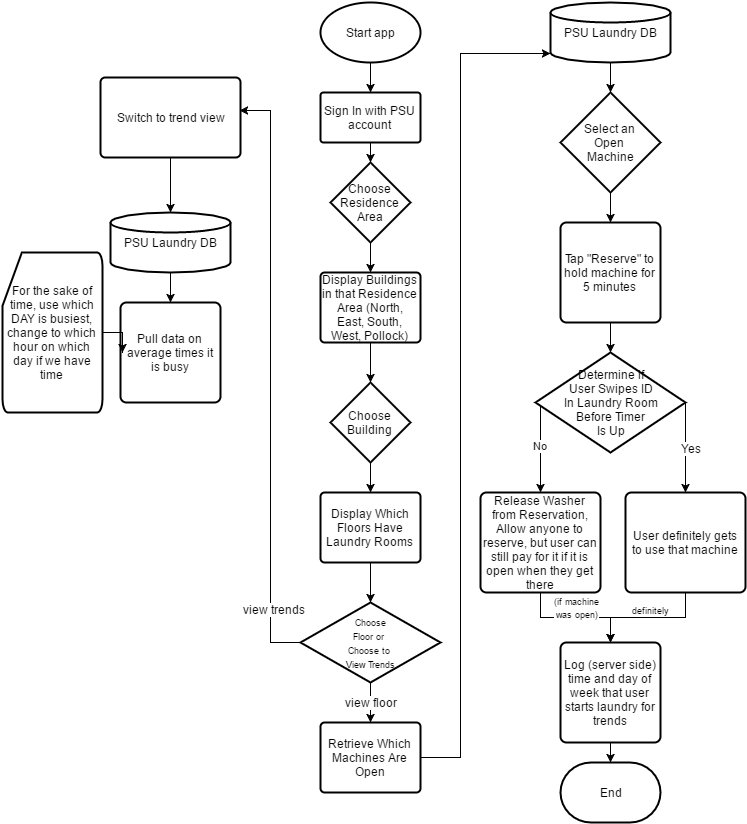

The diagram above was exported from draw.io. Its source (the exported page's mxGraphModel, read from the mxfile embedded in the PNG):
<mxGraphModel dx="1426" dy="825" grid="1" gridSize="10" guides="1" tooltips="1" connect="1" arrows="1" fold="1" page="1" pageScale="1" pageWidth="850" pageHeight="1100" math="0" shadow="0">
  <root>
    <mxCell id="0" />
    <mxCell id="1" parent="0" />
    <mxCell id="1e699dccd584af7b-2" value="Start app" style="strokeWidth=2;html=1;shape=mxgraph.flowchart.start_1;whiteSpace=wrap;" vertex="1" parent="1">
      <mxGeometry x="372" y="140" width="100" height="60" as="geometry" />
    </mxCell>
    <mxCell id="625644617aa94b04-22" style="edgeStyle=orthogonalEdgeStyle;rounded=0;html=1;jettySize=auto;orthogonalLoop=1;" edge="1" parent="1" source="1e699dccd584af7b-4" target="625644617aa94b04-21">
      <mxGeometry relative="1" as="geometry" />
    </mxCell>
    <mxCell id="1e699dccd584af7b-4" value="PSU Laundry DB" style="strokeWidth=2;html=1;shape=mxgraph.flowchart.database;whiteSpace=wrap;" vertex="1" parent="1">
      <mxGeometry x="602" y="140" width="120" height="60" as="geometry" />
    </mxCell>
    <mxCell id="625644617aa94b04-10" style="edgeStyle=orthogonalEdgeStyle;rounded=0;html=1;jettySize=auto;orthogonalLoop=1;" edge="1" parent="1" source="1e699dccd584af7b-6" target="625644617aa94b04-8">
      <mxGeometry relative="1" as="geometry" />
    </mxCell>
    <mxCell id="1e699dccd584af7b-6" value="Sign In with PSU account" style="strokeWidth=2;html=1;shape=mxgraph.flowchart.process;whiteSpace=wrap;" vertex="1" parent="1">
      <mxGeometry x="372" y="230" width="100" height="50" as="geometry" />
    </mxCell>
    <mxCell id="1e699dccd584af7b-8" style="edgeStyle=orthogonalEdgeStyle;rounded=0;html=1;jettySize=auto;orthogonalLoop=1;" edge="1" parent="1" source="1e699dccd584af7b-2" target="1e699dccd584af7b-6">
      <mxGeometry relative="1" as="geometry" />
    </mxCell>
    <mxCell id="625644617aa94b04-6" style="edgeStyle=orthogonalEdgeStyle;rounded=0;html=1;jettySize=auto;orthogonalLoop=1;" edge="1" parent="1" source="1e699dccd584af7b-10" target="625644617aa94b04-5">
      <mxGeometry relative="1" as="geometry" />
    </mxCell>
    <mxCell id="1e699dccd584af7b-10" value="Display Which Floors Have Laundry Rooms" style="strokeWidth=2;html=1;shape=mxgraph.flowchart.process;whiteSpace=wrap;" vertex="1" parent="1">
      <mxGeometry x="372" y="630" width="100" height="70" as="geometry" />
    </mxCell>
    <mxCell id="625644617aa94b04-19" style="edgeStyle=orthogonalEdgeStyle;rounded=0;html=1;jettySize=auto;orthogonalLoop=1;" edge="1" parent="1" source="625644617aa94b04-5" target="625644617aa94b04-11">
      <mxGeometry relative="1" as="geometry" />
    </mxCell>
    <mxCell id="625644617aa94b04-30" value="view floor" style="text;html=1;resizable=0;points=[];align=center;verticalAlign=middle;labelBackgroundColor=#ffffff;" vertex="1" connectable="0" parent="625644617aa94b04-19">
      <mxGeometry x="-0.05" relative="1" as="geometry">
        <mxPoint as="offset" />
      </mxGeometry>
    </mxCell>
    <mxCell id="625644617aa94b04-32" style="edgeStyle=orthogonalEdgeStyle;rounded=0;html=1;entryX=0.993;entryY=0.413;entryPerimeter=0;jettySize=auto;orthogonalLoop=1;" edge="1" parent="1" source="625644617aa94b04-5" target="625644617aa94b04-31">
      <mxGeometry relative="1" as="geometry" />
    </mxCell>
    <mxCell id="625644617aa94b04-33" value="view trends" style="text;html=1;resizable=0;points=[];align=center;verticalAlign=middle;labelBackgroundColor=#ffffff;" vertex="1" connectable="0" parent="625644617aa94b04-32">
      <mxGeometry x="-0.7832" y="-3" relative="1" as="geometry">
        <mxPoint as="offset" />
      </mxGeometry>
    </mxCell>
    <mxCell id="625644617aa94b04-5" value="&lt;font style=&quot;font-size: 9px&quot;&gt;Choose&lt;br&gt;Floor or &lt;br&gt;Choose to &lt;br&gt;View Trends&lt;/font&gt;" style="strokeWidth=2;html=1;shape=mxgraph.flowchart.decision;whiteSpace=wrap;" vertex="1" parent="1">
      <mxGeometry x="352" y="740" width="140" height="80" as="geometry" />
    </mxCell>
    <mxCell id="625644617aa94b04-16" style="edgeStyle=orthogonalEdgeStyle;rounded=0;html=1;jettySize=auto;orthogonalLoop=1;" edge="1" parent="1" source="625644617aa94b04-7" target="1e699dccd584af7b-7">
      <mxGeometry relative="1" as="geometry" />
    </mxCell>
    <mxCell id="625644617aa94b04-7" value="Display Buildings in that Residence Area (North, East, South, West, Pollock)" style="strokeWidth=2;html=1;shape=mxgraph.flowchart.process;whiteSpace=wrap;" vertex="1" parent="1">
      <mxGeometry x="372" y="410" width="100" height="70" as="geometry" />
    </mxCell>
    <mxCell id="625644617aa94b04-14" style="edgeStyle=orthogonalEdgeStyle;rounded=0;html=1;jettySize=auto;orthogonalLoop=1;" edge="1" parent="1" source="625644617aa94b04-8" target="625644617aa94b04-7">
      <mxGeometry relative="1" as="geometry" />
    </mxCell>
    <mxCell id="625644617aa94b04-8" value="Choose Residence Area" style="strokeWidth=2;html=1;shape=mxgraph.flowchart.decision;whiteSpace=wrap;" vertex="1" parent="1">
      <mxGeometry x="382" y="300" width="80" height="80" as="geometry" />
    </mxCell>
    <mxCell id="625644617aa94b04-20" style="edgeStyle=orthogonalEdgeStyle;rounded=0;html=1;entryX=0;entryY=0.85;entryPerimeter=0;jettySize=auto;orthogonalLoop=1;" edge="1" parent="1" source="625644617aa94b04-11" target="1e699dccd584af7b-4">
      <mxGeometry relative="1" as="geometry">
        <Array as="points">
          <mxPoint x="512" y="895" />
          <mxPoint x="512" y="191" />
        </Array>
      </mxGeometry>
    </mxCell>
    <mxCell id="625644617aa94b04-11" value="Retrieve Which Machines Are Open" style="strokeWidth=2;html=1;shape=mxgraph.flowchart.process;whiteSpace=wrap;" vertex="1" parent="1">
      <mxGeometry x="372" y="860" width="100" height="70" as="geometry" />
    </mxCell>
    <mxCell id="625644617aa94b04-18" style="edgeStyle=orthogonalEdgeStyle;rounded=0;html=1;jettySize=auto;orthogonalLoop=1;" edge="1" parent="1" source="1e699dccd584af7b-7" target="1e699dccd584af7b-10">
      <mxGeometry relative="1" as="geometry" />
    </mxCell>
    <mxCell id="1e699dccd584af7b-7" value="Choose Building" style="strokeWidth=2;html=1;shape=mxgraph.flowchart.decision;whiteSpace=wrap;" vertex="1" parent="1">
      <mxGeometry x="382" y="520" width="80" height="80" as="geometry" />
    </mxCell>
    <mxCell id="625644617aa94b04-24" style="edgeStyle=orthogonalEdgeStyle;rounded=0;html=1;jettySize=auto;orthogonalLoop=1;" edge="1" parent="1" source="625644617aa94b04-21" target="625644617aa94b04-23">
      <mxGeometry relative="1" as="geometry" />
    </mxCell>
    <mxCell id="625644617aa94b04-21" value="Select an &lt;br&gt;Open &lt;br&gt;Machine" style="strokeWidth=2;html=1;shape=mxgraph.flowchart.decision;whiteSpace=wrap;" vertex="1" parent="1">
      <mxGeometry x="612" y="230" width="100" height="100" as="geometry" />
    </mxCell>
    <mxCell id="625644617aa94b04-2" style="edgeStyle=orthogonalEdgeStyle;rounded=0;html=1;jettySize=auto;orthogonalLoop=1;" edge="1" parent="1" source="625644617aa94b04-23" target="625644617aa94b04-1">
      <mxGeometry relative="1" as="geometry" />
    </mxCell>
    <mxCell id="625644617aa94b04-23" value="Tap &quot;Reserve&quot; to hold machine for 5 minutes" style="strokeWidth=2;html=1;shape=mxgraph.flowchart.process;whiteSpace=wrap;" vertex="1" parent="1">
      <mxGeometry x="612" y="360" width="100" height="100" as="geometry" />
    </mxCell>
    <mxCell id="625644617aa94b04-9" value="No" style="edgeStyle=orthogonalEdgeStyle;rounded=0;html=1;exitX=0;exitY=0.5;exitPerimeter=0;jettySize=auto;orthogonalLoop=1;" edge="1" parent="1" source="625644617aa94b04-1" target="625644617aa94b04-3">
      <mxGeometry relative="1" as="geometry">
        <Array as="points">
          <mxPoint x="592" y="540" />
        </Array>
      </mxGeometry>
    </mxCell>
    <mxCell id="625644617aa94b04-13" style="edgeStyle=orthogonalEdgeStyle;rounded=0;html=1;exitX=1;exitY=0.5;exitPerimeter=0;jettySize=auto;orthogonalLoop=1;" edge="1" parent="1" source="625644617aa94b04-1" target="625644617aa94b04-12">
      <mxGeometry relative="1" as="geometry">
        <Array as="points">
          <mxPoint x="737" y="580" />
          <mxPoint x="737" y="580" />
        </Array>
      </mxGeometry>
    </mxCell>
    <mxCell id="625644617aa94b04-15" value="Yes" style="text;html=1;resizable=0;points=[];align=center;verticalAlign=middle;labelBackgroundColor=#ffffff;" vertex="1" connectable="0" parent="625644617aa94b04-13">
      <mxGeometry y="5" relative="1" as="geometry">
        <mxPoint as="offset" />
      </mxGeometry>
    </mxCell>
    <mxCell id="625644617aa94b04-1" value="Determine if&lt;br&gt;User Swipes ID&lt;br&gt;In Laundry Room&lt;br&gt;Before Timer&lt;br&gt;Is Up" style="strokeWidth=2;html=1;shape=mxgraph.flowchart.decision;whiteSpace=wrap;" vertex="1" parent="1">
      <mxGeometry x="587" y="490" width="150" height="100" as="geometry" />
    </mxCell>
    <mxCell id="625644617aa94b04-25" value="&lt;font style=&quot;font-size: 9px&quot;&gt;(if machine&lt;br&gt;was open)&lt;/font&gt;" style="edgeStyle=orthogonalEdgeStyle;rounded=0;html=1;jettySize=auto;orthogonalLoop=1;" edge="1" parent="1" source="625644617aa94b04-3" target="625644617aa94b04-17">
      <mxGeometry x="0.0177" y="10" relative="1" as="geometry">
        <mxPoint as="offset" />
      </mxGeometry>
    </mxCell>
    <mxCell id="625644617aa94b04-3" value="Release Washer from Reservation, Allow anyone to reserve, but user can still pay for it if it is open when they get there" style="strokeWidth=2;html=1;shape=mxgraph.flowchart.process;whiteSpace=wrap;" vertex="1" parent="1">
      <mxGeometry x="532" y="630" width="120" height="100" as="geometry" />
    </mxCell>
    <mxCell id="625644617aa94b04-26" style="edgeStyle=orthogonalEdgeStyle;rounded=0;html=1;jettySize=auto;orthogonalLoop=1;" edge="1" parent="1" source="625644617aa94b04-12" target="625644617aa94b04-17">
      <mxGeometry relative="1" as="geometry" />
    </mxCell>
    <mxCell id="625644617aa94b04-27" value="&lt;font style=&quot;font-size: 9px&quot;&gt;definitely&lt;/font&gt;" style="text;html=1;resizable=0;points=[];align=center;verticalAlign=middle;labelBackgroundColor=#ffffff;" vertex="1" connectable="0" parent="625644617aa94b04-26">
      <mxGeometry x="-0.2" y="3" relative="1" as="geometry">
        <mxPoint x="-10" y="-12" as="offset" />
      </mxGeometry>
    </mxCell>
    <mxCell id="625644617aa94b04-12" value="User definitely gets to use that machine" style="strokeWidth=2;html=1;shape=mxgraph.flowchart.process;whiteSpace=wrap;" vertex="1" parent="1">
      <mxGeometry x="677" y="630" width="120" height="100" as="geometry" />
    </mxCell>
    <mxCell id="625644617aa94b04-29" style="edgeStyle=orthogonalEdgeStyle;rounded=0;html=1;jettySize=auto;orthogonalLoop=1;" edge="1" parent="1" source="625644617aa94b04-17" target="625644617aa94b04-28">
      <mxGeometry relative="1" as="geometry" />
    </mxCell>
    <mxCell id="625644617aa94b04-17" value="Log (server side) time and day of week that user starts laundry for trends" style="strokeWidth=2;html=1;shape=mxgraph.flowchart.process;whiteSpace=wrap;" vertex="1" parent="1">
      <mxGeometry x="612" y="780" width="100" height="100" as="geometry" />
    </mxCell>
    <mxCell id="625644617aa94b04-28" value="End" style="strokeWidth=2;html=1;shape=mxgraph.flowchart.terminator;whiteSpace=wrap;" vertex="1" parent="1">
      <mxGeometry x="612" y="900" width="100" height="60" as="geometry" />
    </mxCell>
    <mxCell id="625644617aa94b04-37" style="edgeStyle=orthogonalEdgeStyle;rounded=0;html=1;entryX=0.5;entryY=0;entryPerimeter=0;jettySize=auto;orthogonalLoop=1;" edge="1" parent="1" source="625644617aa94b04-31" target="625644617aa94b04-35">
      <mxGeometry relative="1" as="geometry" />
    </mxCell>
    <mxCell id="625644617aa94b04-31" value="Switch to trend view" style="strokeWidth=2;html=1;shape=mxgraph.flowchart.process;whiteSpace=wrap;" vertex="1" parent="1">
      <mxGeometry x="152" y="215" width="140" height="80" as="geometry" />
    </mxCell>
    <mxCell id="625644617aa94b04-39" style="edgeStyle=orthogonalEdgeStyle;rounded=0;html=1;jettySize=auto;orthogonalLoop=1;" edge="1" parent="1" source="625644617aa94b04-35" target="625644617aa94b04-38">
      <mxGeometry relative="1" as="geometry" />
    </mxCell>
    <mxCell id="625644617aa94b04-35" value="PSU Laundry DB" style="strokeWidth=2;html=1;shape=mxgraph.flowchart.database;whiteSpace=wrap;" vertex="1" parent="1">
      <mxGeometry x="162" y="350" width="120" height="60" as="geometry" />
    </mxCell>
    <mxCell id="625644617aa94b04-38" value="Pull data on average times it is busy" style="strokeWidth=2;html=1;shape=mxgraph.flowchart.process;whiteSpace=wrap;" vertex="1" parent="1">
      <mxGeometry x="172" y="440" width="100" height="100" as="geometry" />
    </mxCell>
    <mxCell id="625644617aa94b04-41" style="edgeStyle=orthogonalEdgeStyle;rounded=0;html=1;jettySize=auto;orthogonalLoop=1;" edge="1" parent="1" source="625644617aa94b04-40" target="625644617aa94b04-38">
      <mxGeometry relative="1" as="geometry" />
    </mxCell>
    <mxCell id="625644617aa94b04-40" value="For the sake of time, use which DAY is busiest, change to which hour on which day if we have time" style="strokeWidth=2;html=1;shape=mxgraph.flowchart.card;whiteSpace=wrap;" vertex="1" parent="1">
      <mxGeometry x="54" y="390" width="100" height="160" as="geometry" />
    </mxCell>
  </root>
</mxGraphModel>